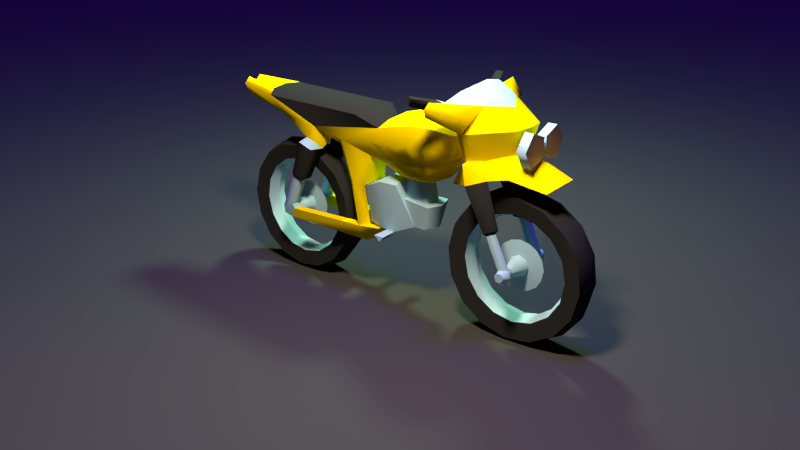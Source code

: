 # Source: MotorB4W.blend  (saved by Blender 2.76.2; exported with 4.5.12 LTS)
import bpy
from mathutils import Matrix  # noqa: F401  (used for matrix-valued properties, if any)

bpy.ops.wm.read_factory_settings(use_empty=True)
scene = bpy.context.scene
scene.name = 'Scene'

# ---- collections
col_collection_1 = bpy.data.collections.new('Collection 1'); scene.collection.children.link(col_collection_1)
col_collection_2 = bpy.data.collections.new('Collection 2'); scene.collection.children.link(col_collection_2)
col_collection_2.hide_render = True
col_collection_2.hide_viewport = True

# ---- materials (node trees are filled in below, after node groups)
mat_material = bpy.data.materials.new('Material')
mat_material.alpha_threshold = 0.0
mat_material.diffuse_color = (0.06072, 0.06072, 0.06072, 1.0)
mat_material.specular_color = (0.3836, 0.0, 1.0)
mat_material.roughness = 0.5
mat_material.specular_intensity = 0.06085
mat_paint_002 = bpy.data.materials.new('Paint.002')
mat_paint_002.alpha_threshold = 0.0
mat_paint_002.diffuse_color = (1.0, 0.7568, 0.0, 1.0)
mat_paint_002.specular_color = (1.0, 0.4206, 0.0)
mat_paint_002.roughness = 0.5
mat_paint_002.specular_intensity = 1.0
mat_paint_002.line_color = (0.0, 0.0, 0.0, 1.0)
mat_glass_002 = bpy.data.materials.new('Glass.002')
mat_glass_002.alpha_threshold = 0.0
mat_glass_002.diffuse_color = (0.3936, 0.6384, 0.8, 1.0)
mat_glass_002.roughness = 0.5
mat_glass_002.specular_intensity = 1.0
mat_glass_002.line_color = (0.0, 0.0, 0.0, 1.0)
mat_plastic_002 = bpy.data.materials.new('Plastic.002')
mat_plastic_002.alpha_threshold = 0.0
mat_plastic_002.diffuse_color = (0.02721, 0.02721, 0.02721, 1.0)
mat_plastic_002.roughness = 0.5
mat_plastic_002.specular_intensity = 0.03476
mat_plastic_002.line_color = (0.0, 0.0, 0.0, 1.0)
mat_taillights = bpy.data.materials.new('Taillights')
mat_taillights.alpha_threshold = 0.0
mat_taillights.diffuse_color = (0.8, 0.0, 0.001075, 1.0)
mat_taillights.specular_color = (1.0, 0.327, 0.03091)
mat_taillights.roughness = 0.5
mat_taillights.specular_intensity = 1.0
mat_taillights.line_color = (0.0, 0.0, 0.0, 1.0)
mat_headlights = bpy.data.materials.new('Headlights')
mat_headlights.alpha_threshold = 0.0
mat_headlights.diffuse_color = (0.8, 0.5988, 0.4493, 1.0)
mat_headlights.roughness = 0.5
mat_headlights.specular_intensity = 1.0
mat_headlights.line_color = (0.0, 0.0, 0.0, 1.0)

# ---- material node trees

# ---- world
world_world = bpy.data.worlds.new('World'); scene.world = world_world
world_world.color = (0.0, 0.0, 0.0)
world_world.use_sun_shadow = False
world_world.sun_shadow_jitter_overblur = 0.0
world_world.cycles.sampling_method = 'MANUAL'
world_world.cycles.sample_map_resolution = 256

# ---- cameras
cam_camera = bpy.data.cameras.new('Camera')
cam_camera.clip_end = 100.0
cam_camera.lens = 35.0
cam_camera.sensor_width = 32.0
cam_camera.sensor_height = 18.0
cam_camera.display_size = 2.0
cam_camera.dof.focus_distance = 0.0
cam_camera.dof.aperture_fstop = 128.0
cam_camera.dof.aperture_blades = 6

# ---- lights
light_hemi_001 = bpy.data.lights.new('Hemi.001', 'SUN')
light_hemi_001.color = (0.1338, 0.002518, 1.0)
light_hemi_001.transmission_factor = 0.0
light_hemi_001.angle = 0.1993
light_hemi_001.energy = 2.0
light_hemi_001.shadow_buffer_clip_start = 0.5
light_hemi_001.shadow_soft_size = 0.1
light_hemi_001.shadow_cascade_max_distance = 1000.0
light_hemi_001.cycles.use_multiple_importance_sampling = False
light_point_003 = bpy.data.lights.new('Point.003', 'POINT')
light_point_003.color = (1.0, 0.7858, 0.5674)
light_point_003.transmission_factor = 0.0
light_point_003.energy = 100.0
light_point_003.shadow_buffer_clip_start = 0.5
light_point_003.shadow_soft_size = 0.1
light_point_003.shadow_maximum_resolution = 0.006
light_point_003.use_absolute_resolution = True
light_point_003.cycles.use_multiple_importance_sampling = False
light_point = bpy.data.lights.new('Point', 'POINT')
light_point.color = (0.5979, 1.0, 0.6071)
light_point.transmission_factor = 0.0
light_point.energy = 100.0
light_point.shadow_buffer_clip_start = 0.5
light_point.shadow_soft_size = 0.1
light_point.shadow_maximum_resolution = 0.006
light_point.use_absolute_resolution = True
light_point.cycles.use_multiple_importance_sampling = False

# ---- meshes
me_plane = bpy.data.meshes.new('Plane')
me_plane.from_pydata([(-0.8142, -0.8142, 0.009291), (0.8142, -0.8142, 0.009291), (-0.8142, 0.8142, 0.009291), (0.8142, 0.8142, 0.009291), (-1.151, -1.759e-15, -0.007533), (1.759e-15, -1.151, -0.007533), (1.151, 1.759e-15, -0.007533), (-1.759e-15, 1.151, -0.007533), (0.0, 0.0, 0.0), (-1.029, -0.5147, -0.001473), (0.5147, -1.029, -0.001473), (1.029, 0.5147, -0.001473), (-0.5147, 1.029, -0.001473), (-1.029, 0.5147, -0.001474), (-0.5147, -1.029, -0.001474), (1.029, -0.5147, -0.001474), (0.5147, 1.029, -0.001474), (0.0, 0.5, 0.0), (0.0, -0.5, 0.0), (-0.5, 0.0, 0.0), (0.5, 0.0, 0.0), (0.5, -0.5, 0.0), (-0.5, -0.5, 0.0), (-0.5, 0.5, 0.0), (0.5, 0.5, 0.0), (-0.9339, -0.6731, 0.003915), (0.6731, -0.9339, 0.003915), (0.9339, 0.6731, 0.003915), (-0.6731, 0.9339, 0.003915), (-1.12, 0.2644, -0.006644), (-0.2644, -1.12, -0.006646), (1.12, -0.2644, -0.006644), (0.2644, 1.12, -0.006646), (-1.12, -0.2644, -0.006644), (0.2644, -1.12, -0.006646), (1.12, 0.2644, -0.006644), (-0.2644, 1.12, -0.006646), (-0.9339, 0.6731, 0.003915), (-0.6731, -0.9339, 0.003915), (0.9339, -0.6731, 0.003915), (0.6731, 0.9339, 0.003915)], [], [(24, 11, 27, 3), (23, 17, 7, 36, 12), (22, 18, 8, 19), (21, 15, 31, 6, 20), (18, 21, 20, 8), (5, 34, 10, 21, 18), (1, 39, 15, 21), (9, 22, 19, 4, 33), (0, 38, 14, 22), (14, 30, 5, 18, 22), (23, 12, 28, 2), (4, 19, 23, 13, 29), (19, 8, 17, 23), (17, 24, 16, 32, 7), (8, 20, 24, 17), (20, 6, 35, 11, 24), (16, 24, 3, 40), (10, 26, 1, 21), (9, 25, 0, 22), (13, 23, 2, 37)])
me_plane.materials.append(mat_material)
me_plane.use_remesh_preserve_volume = False
me_plane.use_remesh_preserve_attributes = False
me_plane.use_mirror_vertex_groups = False
me_plane.update()
me_wasp_002 = bpy.data.meshes.new('Wasp.002')
me_wasp_002.from_pydata([(0.0, 0.5563, 0.4862), (-0.0447, 0.5524, 0.5387), (-0.06884, 0.4188, 0.5278), (-0.0801, 0.0898, 0.5269), (-0.04676, 0.03602, 0.4911), (-0.03563, 0.07418, 0.4062), (-0.07786, 0.2405, 0.4685), (-0.06691, 0.3607, 0.4793), (0.0, 0.1056, 0.3003), (0.0, 0.405, 0.4566), (0.0, 0.0368, 0.5059), (0.0, 0.08055, 0.5382), (0.0, 0.4275, 0.548), (0.0, 0.56, 0.5328), (0.0, -0.2113, 0.5611), (0.0, -0.1846, 0.4266), (-0.03217, 0.4035, 0.3317), (0.0, 0.4098, 0.3923), (-0.03217, 0.2922, 0.3347), (0.0, 0.2538, 0.3821), (-0.03217, 0.2113, 0.2582), (0.0, 0.1507, 0.2644), (-0.03217, 0.2083, 0.1468), (0.0, 0.161, 0.1084), (-0.03217, 0.2849, 0.06596), (0.0, 0.2786, 0.005333), (-0.03217, 0.3962, 0.06294), (0.0, 0.4347, 0.01562), (-0.03217, 0.4771, 0.1395), (0.0, 0.5377, 0.1332), (0.0, 0.5274, 0.2893), (-0.03217, 0.4801, 0.2509), (0.0, 0.0988, 0.2158), (-0.04023, 0.01438, 0.2058), (0.0, -0.1358, 0.2394), (-0.0359, -0.07987, 0.2358), (-0.02485, -0.1011, 0.3641), (0.0, 0.02668, 0.354), (-0.05018, -0.02512, 0.3455), (0.0, 0.2822, 0.4312), (-0.06146, 0.02247, 0.3489), (-0.08653, 0.3671, 0.2094), (-0.08411, 0.3398, 0.1805), (0.0, 0.003501, 0.2063), (-0.04267, -0.0132, 0.2066), (-0.09689, 0.01026, 0.2091), (-0.0937, -0.01721, 0.2073), (-0.09134, -0.1082, 0.5318), (0.0, -0.1082, 0.5597), (-0.04833, -0.206, 0.4489), (-0.06424, -0.08412, 0.3851), (-0.06963, -0.214, 0.5214), (-0.05396, -0.3909, 0.5581), (-0.07171, -0.3094, 0.6103), (-0.09984, -0.2539, 0.5416), (-0.05645, -0.2421, 0.4497), (0.0, -0.3527, 0.6016), (0.0, -0.2699, 0.656), (0.0, -0.4017, 0.5604), (-0.04837, -0.3613, 0.4904), (-0.06969, -0.2637, 0.4041), (0.0, -0.3953, 0.4988), (-0.03217, -0.2516, 0.2509), (0.0, -0.2043, 0.2893), (0.0, -0.194, 0.1332), (-0.03217, -0.2547, 0.1395), (0.0, -0.2971, 0.01562), (-0.03217, -0.3355, 0.06294), (0.0, -0.4532, 0.005333), (-0.03217, -0.4469, 0.06596), (0.0, -0.5708, 0.1084), (-0.03217, -0.5234, 0.1468), (0.0, -0.5811, 0.2644), (-0.03217, -0.5204, 0.2582), (0.0, -0.478, 0.3821), (-0.03217, -0.4396, 0.3347), (0.0, -0.3219, 0.3923), (-0.03217, -0.3282, 0.3317), (-0.07441, -0.3671, 0.1985), (-0.07661, -0.4028, 0.2141), (-0.07819, -0.3322, 0.4309), (0.0, -0.517, 0.4536), (-0.06024, -0.4834, 0.4254), (-0.1167, -0.2256, 0.6121), (0.0, -0.2715, 0.5698), (-0.1976, -0.1852, 0.6144), (-0.1974, -0.1909, 0.6333), (-0.108, -0.2736, 0.5409), (0.0, -0.1743, 0.3676), (0.0, -0.2681, 0.475), (0.0, -0.2431, 0.504), (-0.1854, -0.1754, 0.635), (0.0, -0.02409, 0.5371), (-0.06031, -0.01311, 0.5055), (-0.04368, 0.01123, 0.4132), (0.0, -0.01894, 0.3521), (-0.09286, 0.288, 0.4173), (-0.08971, 0.2459, 0.4007), (0.0, -0.1717, 0.5656), (-0.09447, -0.17, 0.5341), (-0.06664, -0.142, 0.391), (-0.03827, -0.139, 0.3735), (-0.03969, -0.1141, 0.2374), (-0.1154, -0.2914, 0.4193), (-0.0624, -0.3134, 0.4739), (-0.09185, -0.3818, 0.2145), (-0.08688, -0.4132, 0.5208), (-0.05372, -0.4378, 0.5617), (-0.08688, -0.4378, 0.5208), (-0.05818, -0.4378, 0.4766), (-0.007287, -0.4378, 0.4902), (-0.004529, -0.4378, 0.5428), (-0.05372, -0.4132, 0.5617), (-0.05818, -0.4132, 0.4766), (-0.007287, -0.4132, 0.4902), (-0.004529, -0.4132, 0.5428), (-0.0457, -0.3912, 0.5192), (-0.06794, -0.384, 0.4411), (0.0, 0.03678, 0.211), (-0.03525, 0.07369, 0.215), (-0.04667, 0.08049, 0.3208), (-0.04634, -0.1302, 0.3042), (-0.04626, -0.2868, 0.6418), (0.0, -0.3041, 0.6419), (0.0, -0.2842, 0.628), (-0.08016, -0.2513, 0.6395), (-0.0795, -0.3697, 0.3133), (-0.07112, -0.3192, 0.2927), (-0.1035, -0.341, 0.304), (-0.08082, -0.3629, 0.3027), (-0.07609, -0.3326, 0.2903), (-0.09533, -0.3457, 0.2971), (0.0, -0.3322, 0.4469), (0.0, -0.2637, 0.42), (0.0, -0.4948, 0.4349), (0.0, -0.384, 0.4571), (0.0, -0.1142, 0.3627), (0.0, -0.1326, 0.3677), (-0.03561, -0.04215, 0.3079), (0.0, -0.1424, 0.301), (-0.0271, -0.1129, 0.3088), (-0.02072, -0.04093, 0.3086), (0.0, -0.1237, 0.3072), (-0.08809, 0.3301, 0.2195), (-0.05438, 0.07943, 0.164), (-0.04675, 0.0409, 0.204), (0.0, 0.0647, 0.1615), (0.0, 0.02465, 0.2028), (-0.06455, 0.09485, 0.2061), (-0.03309, 0.07751, 0.1584), (-0.0338, 0.07775, 0.2056), (-0.06345, 0.3301, 0.2195), (-0.06698, 0.3671, 0.2094), (-0.05256, 0.295, 0.42), (-0.04836, 0.239, 0.398), (-0.02968, 0.1868, 0.4185), (0.0, 0.2257, 0.4273), (-0.03448, 0.2176, 0.4294), (-0.05195, 0.4212, 0.544), (-0.0364, 0.3821, 0.4643), (-0.02602, 0.5553, 0.5069), (-0.05023, 0.1654, 0.4374), (-0.02074, 0.558, 0.5546), (-0.05113, 0.08055, 0.5369), (-0.09647, -0.2705, 0.4623), (-0.06853, -0.2594, 0.462), (-0.07958, -0.2712, 0.4676), (-0.0677, 0.1094, 0.3298), (-0.04268, 0.08865, 0.3204), (-0.04929, 0.1335, 0.3236), (-0.03961, 0.1175, 0.2065), (0.0, 0.06674, 0.2056), (-0.103, -0.1003, 0.4776), (-0.0556, 0.05466, 0.4496), (-0.06795, -0.2101, 0.486), (-0.0698, -0.0008147, 0.4596), (-0.1059, -0.1621, 0.4792), (-0.02847, -0.1405, 0.5664), (0.0, -0.171, 0.569), (0.0, -0.1083, 0.5637), (-0.02847, -0.1406, 0.5555), (0.0, -0.2444, 0.5639), (-0.1859, -0.1703, 0.6135), (0.0, -0.2338, 0.5343), (0.0, 0.431, 0.5191), (0.0, 0.1879, 0.418), (0.0, 0.13, 0.3255), (0.0, 0.08511, 0.3205), (0.0, -0.3741, -0.005045), (0.0, -0.5914, 0.1854), (0.0, -0.2339, 0.06417), (0.0, -0.5222, 0.04517), (0.0, -0.1837, 0.2123), (0.0, -0.5412, 0.3335), (0.0, -0.401, 0.4027), (0.0, -0.2529, 0.3525), (-0.03217, -0.533, 0.2028), (-0.03217, -0.2875, 0.09319), (-0.03217, -0.4932, 0.09878), (-0.03217, -0.2421, 0.1949), (-0.03217, -0.3915, 0.05338), (-0.03217, -0.4876, 0.3045), (-0.03217, -0.3836, 0.3443), (-0.03217, -0.2819, 0.2989), (-0.04204, -0.5681, 0.2631), (-0.04204, -0.3054, 0.02572), (-0.04204, -0.5607, 0.1166), (-0.04204, -0.207, 0.1345), (-0.04204, -0.2144, 0.281), (-0.04204, -0.4518, 0.0183), (-0.04204, -0.4697, 0.372), (-0.04204, -0.3233, 0.3794), (-0.04204, -0.1962, 0.2085), (-0.04204, -0.2591, 0.341), (-0.04204, -0.2454, 0.07035), (-0.04204, -0.3972, 0.3902), (-0.04204, -0.3779, 0.007443), (-0.04204, -0.516, 0.05665), (-0.04204, -0.5789, 0.1891), (-0.04204, -0.5297, 0.3273), (0.0, -0.2616, 0.247), (0.0, -0.2644, 0.1439), (0.0, -0.3393, 0.07288), (0.0, -0.4425, 0.07568), (0.0, -0.5135, 0.1506), (0.0, -0.5107, 0.2538), (0.0, -0.4358, 0.3248), (0.0, -0.3326, 0.322), (0.0, -0.5224, 0.2025), (0.0, -0.2948, 0.1009), (0.0, -0.4855, 0.1061), (0.0, -0.2527, 0.1952), (0.0, -0.3912, 0.06402), (0.0, -0.4803, 0.2968), (0.0, -0.3839, 0.3337), (0.0, -0.2896, 0.2916), (-0.05895, -0.3825, 0.2102), (-0.05895, -0.3989, 0.2039), (-0.05895, -0.3926, 0.1875), (-0.05895, -0.3762, 0.1938), (0.0, -0.4567, 0.2007), (0.0, -0.34, 0.1486), (0.0, -0.4378, 0.1513), (0.0, -0.3184, 0.197), (0.0, -0.3894, 0.1297), (0.0, -0.4351, 0.2491), (0.0, -0.3857, 0.268), (0.0, -0.3373, 0.2464), (-0.005046, -0.3883, 0.1696), (-0.005046, -0.4077, 0.2201), (-0.005046, -0.3868, 0.2281), (-0.005046, -0.3674, 0.1776), (-0.005046, -0.3583, 0.198), (-0.005046, -0.3663, 0.219), (-0.005046, -0.4168, 0.1996), (-0.005046, -0.4088, 0.1787), (-0.07807, -0.3969, 0.176), (-0.07492, -0.3752, 0.1786), (-0.07712, -0.4109, 0.1942), (-0.05838, -0.3953, 0.1828), (-0.09848, -0.3832, 0.2098), (-0.0981, -0.3747, 0.1998), (-0.09922, -0.3967, 0.2089), (-0.09922, -0.3927, 0.186), (-0.09852, -0.3802, 0.1871), (-0.09961, -0.4017, 0.1973), (-0.0014, -0.4517, 0.1743), (-0.0014, -0.4503, 0.2268), (-0.0014, -0.4121, 0.263), (-0.0014, -0.3595, 0.2616), (-0.0014, -0.363, 0.1347), (-0.0014, -0.3248, 0.1708), (-0.0014, -0.4156, 0.1361), (-0.0014, -0.3234, 0.2234), (0.0, -0.06616, 0.2228), (-0.04482, -0.001423, 0.1905), (-0.0953, -0.005463, 0.1927), (-0.07557, -0.1471, 0.4295), (-0.06816, -0.09502, 0.4258), (-0.04771, -0.1753, 0.4291), (0.0, 0.06519, 0.3854), (-0.02239, 0.01507, 0.3868), (-0.08532, 0.3245, 0.3109), (-0.0916, 0.3213, 0.3196), (-0.09016, 0.2898, 0.3056), (-0.08441, 0.2977, 0.2983), (-0.06428, 0.3245, 0.3109), (-0.05939, 0.3265, 0.3219), (-0.05415, 0.2846, 0.3033), (-0.06073, 0.2977, 0.2983), (0.0, -0.1717, 0.3868), (-0.02716, -0.1711, 0.3965), (0.0, 0.3577, -0.005045), (0.0, 0.1403, 0.1854), (0.0, 0.4979, 0.06417), (0.0, 0.2096, 0.04517), (0.0, 0.5481, 0.2123), (0.0, 0.1906, 0.3335), (0.0, 0.3308, 0.4027), (0.0, 0.4789, 0.3525), (-0.03217, 0.1988, 0.2028), (-0.03217, 0.4443, 0.09319), (-0.03217, 0.2386, 0.09878), (-0.03217, 0.4897, 0.1949), (-0.03217, 0.3403, 0.05338), (-0.03217, 0.2442, 0.3045), (-0.03217, 0.3482, 0.3443), (-0.03217, 0.4499, 0.2989), (-0.04204, 0.1663, 0.2622), (-0.04204, 0.4252, 0.02827), (-0.04204, 0.1737, 0.1179), (-0.04204, 0.5221, 0.1355), (-0.04204, 0.5148, 0.2798), (-0.04204, 0.2809, 0.02097), (-0.04204, 0.2632, 0.3694), (-0.04204, 0.4076, 0.3767), (-0.04204, 0.5328, 0.2084), (-0.04204, 0.4708, 0.3389), (-0.04204, 0.4843, 0.07225), (-0.04204, 0.3347, 0.3874), (-0.04204, 0.3538, 0.01027), (-0.04204, 0.2176, 0.05875), (-0.04204, 0.1556, 0.1893), (-0.04204, 0.2041, 0.3254), (0.0, 0.4702, 0.247), (0.0, 0.4674, 0.1439), (0.0, 0.3924, 0.07288), (0.0, 0.2892, 0.07568), (0.0, 0.2183, 0.1506), (0.0, 0.2211, 0.2538), (0.0, 0.296, 0.3248), (0.0, 0.3992, 0.322), (0.0, 0.2094, 0.2025), (0.0, 0.437, 0.1009), (0.0, 0.2463, 0.1061), (0.0, 0.479, 0.1952), (0.0, 0.3406, 0.06402), (0.0, 0.2515, 0.2968), (0.0, 0.3479, 0.3337), (0.0, 0.4421, 0.2916), (-0.06462, 0.3493, 0.2102), (-0.06462, 0.3329, 0.2039), (-0.06462, 0.3392, 0.1875), (-0.06462, 0.3555, 0.1938), (0.0, 0.2751, 0.2007), (0.0, 0.3918, 0.1486), (0.0, 0.294, 0.1513), (0.0, 0.4134, 0.197), (0.0, 0.3423, 0.1297), (0.0, 0.2967, 0.2491), (0.0, 0.3461, 0.268), (0.0, 0.3944, 0.2464), (-0.005046, 0.3434, 0.1696), (-0.005046, 0.3241, 0.2201), (-0.005046, 0.345, 0.2281), (-0.005046, 0.3643, 0.1776), (-0.005046, 0.3735, 0.198), (-0.005046, 0.3655, 0.219), (-0.005046, 0.315, 0.1996), (-0.005046, 0.323, 0.1787), (-0.0014, 0.2801, 0.1743), (-0.0014, 0.2815, 0.2268), (-0.0014, 0.3197, 0.263), (-0.0014, 0.3722, 0.2616), (-0.0014, 0.3688, 0.1347), (-0.0014, 0.407, 0.1708), (-0.0014, 0.3162, 0.1361), (-0.0014, 0.4084, 0.2234), (-0.07576, 0.2437, 0.4221), (-0.07832, 0.2713, 0.4318), (0.0, -0.2163, 0.4319), (-0.1136, -0.2014, 0.6167), (-0.1121, -0.1977, 0.5946), (-0.1811, -0.231, 0.6271), (-0.1799, -0.2203, 0.5892), (-0.1206, -0.2177, 0.5849), (-0.1924, -0.225, 0.6106), (-0.1384, -0.2881, 0.5924), (-0.07961, -0.2601, 0.6228), (0.0, -0.2061, 0.4407), (-0.0243, -0.02175, 0.3655), (-0.08762, 0.3219, 0.2089), (-0.06252, 0.3224, 0.2091), (-0.06333, 0.346, 0.1753), (-0.08521, 0.3655, 0.1867), (-0.06578, 0.3651, 0.1868), (-0.05509, -0.2971, 0.4211), (-0.05707, -0.3819, 0.2147), (-0.0634, -0.3465, 0.2976), (-0.05634, -0.3429, 0.3063), (0.0, -0.2979, 0.4334), (-0.05584, -0.3719, 0.2015), (-0.05739, -0.397, 0.2125), (-0.05907, -0.4041, 0.1952), (-0.05762, -0.3807, 0.1849)], [(88, 61)], [(163, 11, 12, 158), (316, 311, 28, 303), (318, 309, 26, 301), (319, 315, 16, 306), (320, 313, 24, 304), (321, 310, 22, 302), (322, 308, 20, 300), (317, 312, 31, 307), (323, 314, 18, 305), (282, 41, 143, 285), (92, 10, 4, 93), (176, 277, 279, 49, 174), (175, 94, 278, 172), (94, 5, 281), (58, 56, 52), (123, 57, 122), (219, 210, 75, 201), (218, 204, 73, 196), (217, 206, 71, 198), (216, 209, 69, 200), (215, 211, 77, 202), (214, 205, 67, 197), (213, 208, 62, 203), (212, 207, 65, 199), (174, 49, 90), (90, 49, 379), (14, 51, 90), (38, 138, 141), (0, 160, 162, 13), (3, 2, 6), (4, 10, 11, 163), (38, 35, 138), (153, 159, 157, 154), (7, 1, 160), (6, 157, 155), (32, 118, 119), (44, 46, 276, 275), (120, 40, 37, 8), (46, 45, 276), (44, 35, 38), (46, 44, 33, 45), (44, 275, 43), (33, 43, 275), (32, 119, 120, 8), (161, 6, 155), (102, 121, 138, 35), (59, 52, 104), (55, 103, 164), (89, 55, 165), (55, 88, 60), (125, 122, 57), (52, 59, 61, 58), (127, 128, 103, 60), (117, 82, 59), (61, 59, 81), (60, 103, 55), (377, 87, 53), (81, 59, 82), (55, 89, 370), (89, 54, 183), (87, 377, 376, 374), (173, 5, 94, 175), (48, 92, 93, 47), (6, 369, 368), (172, 278, 277, 176), (14, 98, 99, 51), (80, 117, 104), (128, 126, 80, 103), (103, 80, 104), (52, 87, 104), (256, 257, 394, 259), (110, 114, 115, 111), (109, 113, 114, 110), (107, 112, 106, 108), (111, 115, 112, 107), (107, 108, 109, 110, 111), (108, 106, 113, 109), (112, 116, 106), (106, 116, 113), (113, 116, 114), (114, 116, 115), (115, 116, 112), (118, 43, 33, 119), (119, 33, 40, 120), (37, 40, 38, 95), (141, 95, 38), (140, 121, 139, 142), (124, 84, 378), (53, 122, 125, 83), (125, 57, 124, 378), (103, 104, 164), (131, 129, 126, 128), (130, 131, 128, 127), (78, 105, 131, 130), (105, 79, 129, 131), (387, 78, 130, 388), (386, 80, 126, 389), (388, 130, 127, 389), (117, 80, 132, 135), (82, 117, 135, 134), (81, 82, 134), (386, 60, 133, 390), (60, 88, 133), (101, 36, 136, 137), (95, 141, 140, 36), (141, 138, 121, 140), (36, 140, 142, 136), (121, 102, 34, 139), (144, 145, 148), (170, 169, 168, 150), (282, 286, 152, 41), (286, 289, 151, 152), (284, 288, 154, 97), (157, 39, 156), (2, 158, 162, 1), (168, 5, 167), (160, 1, 162), (3, 4, 163), (157, 159, 9, 39), (9, 159, 160, 0), (3, 163, 158, 2), (157, 368, 154), (87, 52, 53), (164, 104, 166), (166, 165, 55, 164), (104, 87, 166), (87, 54, 165, 166), (148, 167, 169, 170), (155, 5, 168, 169), (5, 161, 167), (280, 5, 168), (381, 148, 170, 382), (150, 168, 167, 148), (149, 150, 146), (146, 150, 171), (148, 145, 147, 150), (150, 147, 171), (50, 36, 101, 100), (2, 7, 6), (4, 3, 6), (1, 7, 2), (162, 158, 184, 13), (47, 172, 176, 99), (4, 173, 175, 93), (93, 175, 172, 47), (99, 176, 174, 51), (161, 5, 173), (180, 48, 47), (99, 180, 47), (178, 179, 177), (48, 180, 177, 179), (56, 53, 52), (156, 185, 155), (169, 155, 185, 186), (158, 12, 184), (159, 7, 160), (6, 7, 369), (168, 187, 280), (168, 169, 186, 187), (208, 212, 199, 62), (211, 213, 203, 77), (207, 214, 197, 65), (210, 215, 202, 75), (205, 216, 200, 67), (209, 217, 198, 69), (206, 218, 196, 71), (204, 219, 201, 73), (72, 193, 219, 204), (70, 189, 218, 206), (68, 191, 217, 209), (66, 188, 216, 205), (74, 194, 215, 210), (64, 190, 214, 207), (76, 195, 213, 211), (63, 192, 212, 208), (192, 64, 207, 212), (195, 63, 208, 213), (190, 66, 205, 214), (194, 76, 211, 215), (188, 68, 209, 216), (191, 70, 206, 217), (189, 72, 204, 218), (193, 74, 210, 219), (196, 73, 225, 228), (197, 67, 222, 229), (77, 203, 235, 227), (198, 71, 224, 230), (71, 196, 228, 224), (62, 199, 231, 220), (199, 65, 221, 231), (67, 200, 232, 222), (200, 69, 223, 232), (65, 197, 229, 221), (73, 201, 233, 225), (201, 75, 226, 233), (202, 77, 227, 234), (69, 198, 230, 223), (75, 202, 234, 226), (203, 62, 220, 235), (239, 238, 237, 236), (268, 250, 249), (270, 248, 251), (272, 255, 248), (267, 249, 254), (269, 253, 250), (271, 251, 252), (273, 252, 253), (266, 254, 255), (254, 237, 238, 255), (252, 239, 236, 253), (251, 239, 252), (253, 236, 250), (249, 237, 254), (255, 238, 248), (248, 238, 239, 251), (250, 236, 237, 249), (257, 78, 391, 394), (105, 78, 261, 260), (258, 79, 262, 265), (262, 260, 263, 265), (260, 261, 264, 263), (256, 258, 265, 263), (79, 105, 260, 262), (78, 257, 264, 261), (257, 256, 263, 264), (268, 249, 267, 245), (267, 254, 266, 240), (270, 251, 271, 241), (271, 252, 273, 243), (244, 272, 248, 270), (242, 266, 255, 272), (247, 273, 253, 269), (246, 269, 250, 268), (85, 86, 91, 182), (102, 35, 274, 34), (43, 274, 35, 44), (33, 44, 38, 40), (45, 33, 275, 276), (49, 279, 15), (50, 281, 36), (278, 50, 100, 277), (95, 36, 380), (94, 281, 50, 278), (98, 180, 99), (180, 98, 178, 177), (143, 151, 289, 285), (285, 289, 288, 284), (153, 154, 288, 287), (287, 288, 289, 286), (96, 153, 287, 283), (283, 287, 286, 282), (96, 283, 284, 97), (283, 282, 285, 284), (100, 101, 291), (101, 137, 290), (15, 291, 290), (15, 279, 291), (100, 291, 279, 277), (312, 316, 303, 31), (315, 317, 307, 16), (311, 318, 301, 28), (314, 319, 306, 18), (309, 320, 304, 26), (313, 321, 302, 24), (310, 322, 300, 22), (308, 323, 305, 20), (21, 297, 323, 308), (23, 293, 322, 310), (25, 295, 321, 313), (27, 292, 320, 309), (19, 298, 319, 314), (29, 294, 318, 311), (17, 299, 317, 315), (30, 296, 316, 312), (296, 29, 311, 316), (299, 30, 312, 317), (294, 27, 309, 318), (298, 17, 315, 319), (292, 25, 313, 320), (295, 23, 310, 321), (293, 21, 308, 322), (297, 19, 314, 323), (300, 20, 329, 332), (301, 26, 326, 333), (16, 307, 339, 331), (302, 22, 328, 334), (22, 300, 332, 328), (31, 303, 335, 324), (303, 28, 325, 335), (26, 304, 336, 326), (304, 24, 327, 336), (28, 301, 333, 325), (20, 305, 337, 329), (305, 18, 330, 337), (306, 16, 331, 338), (24, 302, 334, 327), (18, 306, 338, 330), (307, 31, 324, 339), (343, 342, 341, 340), (362, 354, 353), (364, 352, 355), (366, 359, 352), (361, 353, 358), (363, 357, 354), (365, 355, 356), (367, 356, 357), (360, 358, 359), (358, 341, 342, 359), (356, 343, 340, 357), (355, 343, 356), (357, 340, 354), (353, 341, 358), (359, 342, 352), (352, 342, 343, 355), (354, 340, 341, 353), (362, 353, 361, 349), (361, 358, 360, 344), (364, 355, 365, 345), (365, 356, 367, 347), (348, 366, 352, 364), (346, 360, 359, 366), (351, 367, 357, 363), (350, 363, 354, 362), (157, 6, 368), (96, 97, 368), (368, 97, 154), (369, 96, 368), (153, 96, 369), (7, 153, 369), (7, 159, 153), (86, 83, 371, 91), (375, 372, 183), (51, 174, 90), (56, 123, 122, 53), (88, 55, 370), (169, 167, 161, 155), (155, 157, 156), (375, 85, 182, 372), (372, 182, 91, 371), (84, 181, 371, 83), (54, 87, 374), (374, 375, 54), (83, 86, 85, 375), (375, 374, 376), (83, 373, 53), (376, 377, 373), (376, 373, 375), (83, 375, 373), (84, 83, 378), (83, 125, 378), (181, 183, 372, 371), (89, 165, 54), (373, 377, 53), (54, 375, 183), (291, 101, 290), (49, 15, 379), (36, 281, 380), (149, 170, 150), (149, 146, 147, 144), (161, 173, 4, 6), (149, 383, 382, 170), (384, 385, 383, 42), (383, 149, 144, 42), (148, 381, 42, 144), (117, 59, 104), (41, 152, 385, 384), (385, 152, 151, 382), (384, 42, 381), (41, 384, 381, 143), (143, 381, 382, 151), (383, 385, 382), (80, 386, 390, 132), (129, 388, 389, 126), (60, 386, 389, 127), (79, 387, 388, 129), (380, 281, 280), (380, 280, 95), (281, 5, 280), (78, 387, 391), (256, 259, 393, 258), (79, 258, 393, 392), (387, 79, 392), (391, 387, 259, 394), (387, 392, 393, 259), (144, 147, 145)])
me_wasp_002.polygons.foreach_set('use_smooth', [True] * 385)
me_wasp_002.polygons.foreach_set('material_index', [2, 2, 2, 2, 2, 2, 2, 2, 2, 1, 0, 0, 0, 0, 0, 1, 2, 2, 2, 2, 2, 2, 2, 2, 0, 0, 0, 1, 3, 2, 2, 1, 0, 0, 0, 1, 1, 1, 1, 1, 1, 1, 1, 1, 0, 1, 0, 0, 0, 0, 1, 0, 2, 0, 0, 0, 0, 0, 0, 0, 0, 0, 0, 0, 0, 0, 0, 2, 0, 0, 1, 1, 1, 1, 1, 4, 1, 1, 1, 1, 1, 1, 1, 1, 1, 1, 1, 2, 1, 1, 0, 2, 2, 1, 1, 1, 2, 2, 0, 0, 0, 0, 0, 0, 1, 1, 1, 1, 0, 0, 1, 1, 2, 0, 0, 0, 3, 2, 0, 0, 2, 0, 0, 0, 0, 0, 0, 0, 0, 0, 0, 0, 0, 0, 0, 0, 0, 0, 0, 2, 0, 0, 0, 0, 0, 0, 0, 0, 0, 1, 1, 0, 0, 0, 2, 0, 0, 0, 0, 2, 2, 2, 2, 2, 2, 2, 2, 2, 2, 2, 2, 2, 2, 2, 2, 2, 2, 2, 2, 2, 2, 2, 2, 1, 1, 1, 1, 1, 1, 1, 1, 1, 1, 1, 1, 1, 1, 1, 1, 1, 1, 1, 1, 1, 1, 1, 1, 1, 1, 1, 1, 1, 1, 1, 1, 1, 1, 1, 1, 1, 1, 1, 1, 1, 1, 1, 1, 1, 1, 1, 1, 1, 1, 2, 1, 1, 1, 1, 0, 0, 0, 0, 0, 0, 1, 1, 2, 2, 2, 2, 2, 2, 2, 0, 0, 0, 0, 0, 2, 2, 2, 2, 2, 2, 2, 2, 2, 2, 2, 2, 2, 2, 2, 2, 2, 2, 2, 2, 2, 2, 2, 2, 1, 1, 1, 1, 1, 1, 1, 1, 1, 1, 1, 1, 1, 1, 1, 1, 1, 1, 1, 1, 1, 1, 1, 1, 1, 1, 1, 1, 1, 1, 1, 1, 1, 1, 1, 1, 1, 1, 1, 1, 1, 0, 1, 1, 1, 1, 0, 0, 2, 1, 0, 1, 0, 0, 0, 2, 2, 1, 0, 0, 2, 0, 0, 0, 0, 0, 2, 1, 1, 0, 0, 0, 0, 0, 0, 0, 0, 0, 0, 1, 0, 0, 0, 1, 1, 1, 1, 1, 1, 0, 2, 2, 1, 0, 0, 0, 1, 1, 1, 1, 1, 1, 0])
_k = set([(0, 160), (1, 160), (1, 162), (2, 3), (2, 6), (2, 158), (3, 4), (4, 6), (4, 10), (4, 93), (5, 161), (5, 280), (6, 157), (8, 120), (12, 158), (13, 162), (13, 184), (15, 279), (16, 306), (16, 307), (18, 305), (18, 306), (20, 300), (20, 305), (22, 300), (22, 302), (24, 302), (24, 304), (26, 301), (26, 304), (28, 301), (28, 303), (31, 303), (31, 307), (32, 119), (33, 44), (33, 45), (33, 119), (33, 275), (34, 102), (35, 38), (35, 44), (35, 102), (35, 138), (36, 95), (36, 136), (36, 281), (38, 40), (38, 95), (40, 120), (41, 143), (41, 152), (41, 384), (42, 144), (42, 381), (42, 383), (42, 384), (44, 46), (44, 275), (45, 46), (45, 276), (46, 276), (47, 93), (47, 99), (48, 180), (51, 90), (51, 99), (52, 58), (52, 87), (53, 56), (53, 83), (53, 87), (54, 165), (54, 374), (55, 60), (55, 88), (55, 164), (57, 125), (59, 61), (59, 104), (60, 88), (60, 386), (62, 199), (62, 203), (65, 197), (65, 199), (67, 197), (67, 200), (69, 198), (69, 200), (71, 196), (71, 198), (73, 196), (73, 201), (75, 201), (75, 202), (77, 202), (77, 203), (78, 105), (78, 257), (78, 387), (79, 105), (79, 258), (79, 387), (80, 104), (80, 117), (80, 386), (81, 82), (82, 117), (82, 134), (83, 84), (83, 86), (83, 125), (83, 371), (83, 373), (83, 378), (85, 86), (85, 182), (86, 91), (87, 166), (87, 374), (87, 377), (89, 165), (91, 182), (94, 278), (95, 141), (95, 280), (96, 97), (96, 153), (97, 154), (98, 180), (104, 164), (104, 166), (107, 108), (107, 111), (108, 109), (109, 110), (110, 111), (121, 138), (121, 139), (124, 378), (126, 128), (126, 389), (127, 128), (127, 389), (129, 131), (129, 388), (130, 131), (130, 388), (138, 141), (140, 141), (140, 142), (143, 151), (143, 381), (145, 147), (145, 148), (146, 149), (148, 150), (148, 170), (148, 381), (149, 150), (149, 383), (150, 168), (150, 171), (151, 152), (151, 382), (152, 385), (153, 154), (153, 159), (153, 369), (154, 157), (154, 368), (155, 169), (155, 185), (158, 184), (165, 166), (168, 169), (168, 187), (169, 170), (170, 382), (177, 178), (177, 179), (183, 375), (204, 218), (204, 219), (205, 214), (205, 216), (206, 217), (206, 218), (207, 212), (207, 214), (208, 212), (208, 213), (209, 216), (209, 217), (210, 215), (210, 219), (211, 213), (211, 215), (220, 231), (220, 235), (221, 229), (221, 231), (222, 229), (222, 232), (223, 230), (223, 232), (224, 228), (224, 230), (225, 228), (225, 233), (226, 233), (226, 234), (227, 234), (227, 235), (236, 237), (236, 239), (237, 238), (238, 239), (240, 266), (240, 267), (241, 270), (241, 271), (242, 266), (242, 272), (243, 271), (243, 273), (244, 270), (244, 272), (245, 267), (245, 268), (246, 268), (246, 269), (247, 269), (247, 273), (248, 251), (248, 255), (249, 250), (249, 254), (250, 253), (251, 252), (252, 253), (254, 255), (256, 257), (256, 258), (259, 393), (259, 394), (260, 261), (260, 262), (261, 264), (262, 265), (263, 264), (263, 265), (277, 278), (277, 279), (282, 285), (282, 286), (283, 284), (283, 287), (284, 288), (285, 289), (286, 289), (287, 288), (308, 322), (308, 323), (309, 318), (309, 320), (310, 321), (310, 322), (311, 316), (311, 318), (312, 316), (312, 317), (313, 320), (313, 321), (314, 319), (314, 323), (315, 317), (315, 319), (324, 335), (324, 339), (325, 333), (325, 335), (326, 333), (326, 336), (327, 334), (327, 336), (328, 332), (328, 334), (329, 332), (329, 337), (330, 337), (330, 338), (331, 338), (331, 339), (340, 341), (340, 343), (341, 342), (342, 343), (344, 360), (344, 361), (345, 364), (345, 365), (346, 360), (346, 366), (347, 365), (347, 367), (348, 364), (348, 366), (349, 361), (349, 362), (350, 362), (350, 363), (351, 363), (351, 367), (352, 355), (352, 359), (353, 354), (353, 358), (354, 357), (355, 356), (356, 357), (358, 359), (368, 369), (371, 372), (372, 375), (373, 376), (374, 376), (381, 382), (382, 383), (383, 385), (387, 391), (387, 392), (391, 394), (392, 393)])
me_wasp_002.attributes.new('sharp_edge', 'BOOLEAN', 'EDGE').data.foreach_set('value', [ (min(e.vertices), max(e.vertices)) in _k for e in me_wasp_002.edges])
me_wasp_002.materials.append(mat_paint_002)
me_wasp_002.materials.append(mat_glass_002)
me_wasp_002.materials.append(mat_plastic_002)
me_wasp_002.materials.append(mat_taillights)
me_wasp_002.materials.append(mat_headlights)
me_wasp_002.use_remesh_preserve_volume = False
me_wasp_002.use_remesh_preserve_attributes = False
me_wasp_002.use_mirror_x = True
me_wasp_002.use_paint_bone_selection = False
me_wasp_002.use_paint_mask_vertex = True
me_wasp_002.update()
arm_bikearmature_001 = bpy.data.armatures.new('BikeArmature.001')  # bones are not reproduced
arm_bikearmature_002 = bpy.data.armatures.new('BikeArmature.002')  # bones are not reproduced

# ---- objects
ob_hemi = bpy.data.objects.new('Hemi', light_hemi_001)
ob_point_003 = bpy.data.objects.new('Point.003', light_point_003)
ob_point = bpy.data.objects.new('Point', light_point)
ob_camera = bpy.data.objects.new('Camera', cam_camera)
ob_plane = bpy.data.objects.new('Plane', me_plane)
ob_wasp = bpy.data.objects.new('Wasp', me_wasp_002)
ob_bikearmature = bpy.data.objects.new('BikeArmature', arm_bikearmature_001)
ob_bikearmature_001 = bpy.data.objects.new('BikeArmature.001', arm_bikearmature_002)

# ---- transforms, parenting, visibility, modifiers, constraints
ob_hemi.location = (0.0, 0.0, 1.215)
ob_hemi.lineart.crease_threshold = 0.0
ob_point_003.location = (-0.5851, -0.3959, 1.439)
ob_point_003.lineart.crease_threshold = 0.0
ob_point.location = (0.6016, 0.2941, 1.439)
ob_point.lineart.crease_threshold = 0.0
ob_camera.location = (-1.754, -1.412, 1.112)
ob_camera.rotation_euler = (1.19, -1.317e-06, -0.8932)
ob_camera.scale = (1.0, 1.0, 1.0)
ob_camera.lineart.crease_threshold = 0.0
ob_plane.location = (-2.12, -1.732, -1.439e-05)
ob_plane.scale = (25.0, 25.0, 25.0)
ob_plane.lineart.crease_threshold = 0.0
ob_wasp.parent = ob_bikearmature_001
ob_wasp.location = (0.0, 0.0, 0.0)
ob_wasp.lineart.crease_threshold = 0.0
ob_wasp.use_mesh_mirror_x = True
_vg = ob_wasp.vertex_groups.new(name='RootBone')
_vg.add([0, 1, 2, 3, 4, 5, 6, 7, 8, 9, 10, 11, 12, 13, 14, 15, 16, 17, 18, 19, 20, 21, 22, 23, 24, 25, 26, 27, 28, 29, 30, 31, 32, 33, 34, 35, 36, 37, 38, 39, 40, 41, 42, 43, 44, 45, 46, 47, 48, 49, 50, 51, 90, 92, 93, 94, 95, 96, 97, 98, 99, 100, 101, 102, 118, 119, 120, 121, 136, 137, 138, 139, 140, 141, 142, 143, 144, 145, 146, 147, 148, 149, 150, 151, 152, 153, 154, 155, 156, 157, 158, 159, 160, 161, 162, 163, 167, 168, 169, 170, 171, 172, 173, 174, 175, 176, 177, 178, 179, 180, 184, 185, 186, 187, 274, 275, 276, 277, 278, 279, 280, 281, 282, 283, 284, 285, 286, 287, 288, 289, 290, 291, 292, 293, 294, 295, 296, 297, 298, 299, 300, 301, 302, 303, 304, 305, 306, 307, 308, 309, 310, 311, 312, 313, 314, 315, 316, 317, 318, 319, 320, 321, 322, 323, 324, 325, 326, 327, 328, 329, 330, 331, 332, 333, 334, 335, 336, 337, 338, 339, 340, 341, 342, 343, 344, 345, 346, 347, 348, 349, 350, 351, 352, 353, 354, 355, 356, 357, 358, 359, 360, 361, 362, 363, 364, 365, 366, 367, 368, 369, 379, 380, 381, 382, 383, 384, 385], 1.0, 'REPLACE')
_vg = ob_wasp.vertex_groups.new(name='ForkBone')
_vg.add([52, 53, 54, 55, 56, 57, 58, 59, 60, 61, 62, 63, 64, 65, 66, 67, 68, 69, 70, 71, 72, 73, 74, 75, 76, 77, 78, 79, 80, 81, 82, 83, 84, 85, 86, 87, 88, 89, 91, 103, 104, 105, 106, 107, 108, 109, 110, 111, 112, 113, 114, 115, 116, 117, 122, 123, 124, 125, 126, 127, 128, 129, 130, 131, 132, 133, 134, 135, 164, 165, 166, 181, 182, 183, 188, 189, 190, 191, 192, 193, 194, 195, 196, 197, 198, 199, 200, 201, 202, 203, 204, 205, 206, 207, 208, 209, 210, 211, 212, 213, 214, 215, 216, 217, 218, 219, 220, 221, 222, 223, 224, 225, 226, 227, 228, 229, 230, 231, 232, 233, 234, 235, 236, 237, 238, 239, 240, 241, 242, 243, 244, 245, 246, 247, 248, 249, 250, 251, 252, 253, 254, 255, 256, 257, 258, 259, 260, 261, 262, 263, 264, 265, 266, 267, 268, 269, 270, 271, 272, 273, 370, 371, 372, 373, 374, 375, 376, 377, 378, 386, 387, 388, 389, 390, 391, 392, 393, 394], 1.0, 'REPLACE')
_m = ob_wasp.modifiers.new('Mirror', 'MIRROR')
_m = ob_wasp.modifiers.new('EdgeSplit', 'EDGE_SPLIT')
_m.use_edge_angle = False
_m = ob_wasp.modifiers.new('Armature', 'ARMATURE')
_m.object = ob_bikearmature_001
ob_bikearmature.location = (0.0, 0.0, 0.0)
ob_bikearmature.hide_viewport = True
ob_bikearmature.lineart.crease_threshold = 0.0
ob_bikearmature_001.location = (0.0, 0.0, 0.0)
ob_bikearmature_001.hide_viewport = True
ob_bikearmature_001.lineart.crease_threshold = 0.0

# ---- collection membership
col_collection_1.objects.link(ob_hemi)
col_collection_1.objects.link(ob_point_003)
col_collection_1.objects.link(ob_point)
col_collection_1.objects.link(ob_camera)
col_collection_1.objects.link(ob_plane)
col_collection_1.objects.link(ob_wasp)
col_collection_2.objects.link(ob_bikearmature)
col_collection_2.objects.link(ob_bikearmature_001)

# ---- scene / render settings (as saved in the file)
scene.camera = ob_camera
scene.frame_start = 1; scene.frame_end = 250; scene.frame_set(1)
scene.render.engine = 'BLENDER_EEVEE_NEXT'
scene.render.resolution_percentage = 50
scene.render.dither_intensity = 0.0
scene.render.use_border = True
scene.render.use_crop_to_border = True
scene.cycles.feature_set = 'EXPERIMENTAL'
scene.cycles.use_denoising = False
scene.cycles.samples = 500
scene.cycles.sampling_pattern = 'TABULATED_SOBOL'
scene.cycles.light_sampling_threshold = 0.0
scene.cycles.use_adaptive_sampling = False
scene.cycles.use_light_tree = False
scene.cycles.blur_glossy = 0.0
scene.cycles.max_bounces = 23
scene.cycles.diffuse_bounces = 8
scene.cycles.glossy_bounces = 13
scene.cycles.transmission_bounces = 16
scene.cycles.volume_bounces = 5
scene.cycles.pixel_filter_type = 'GAUSSIAN'
scene.cycles.sample_clamp_indirect = 0.0
scene.view_settings.view_transform = 'Standard'
bpy.context.view_layer.update()
